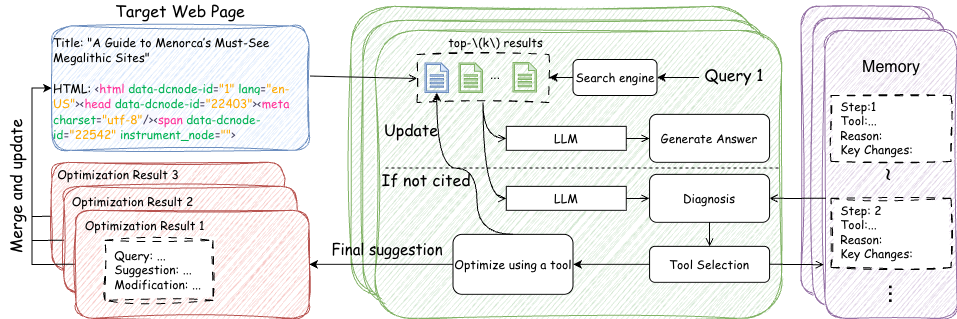

The diagram above was exported from draw.io. Its source (the exported page's mxGraphModel, read from the mxfile embedded in the PNG):
<mxGraphModel dx="1018" dy="585" grid="1" gridSize="10" guides="1" tooltips="1" connect="1" arrows="1" fold="1" page="1" pageScale="1" pageWidth="827" pageHeight="1169" math="0" shadow="0">
  <root>
    <mxCell id="0" />
    <mxCell id="1" parent="0" />
    <mxCell id="2" connectable="0" parent="1" style="group;labelBackgroundColor=default;" value="" vertex="1">
      <mxGeometry height="312" width="430.5899999999999" x="780.5" y="175.85000000000002" as="geometry" />
    </mxCell>
    <mxCell id="3" parent="2" style="rounded=1;whiteSpace=wrap;html=1;sketch=1;curveFitting=1;jiggle=2;fillColor=#d5e8d4;strokeColor=#82b366;" value="" vertex="1">
      <mxGeometry height="290" width="404.47058823529403" as="geometry" />
    </mxCell>
    <mxCell id="4" parent="2" style="rounded=1;whiteSpace=wrap;html=1;shadow=0;absoluteArcSize=0;strokeColor=none;" value="" vertex="1">
      <mxGeometry height="286" width="406.58823529411757" x="11.99588235294118" y="14" as="geometry" />
    </mxCell>
    <mxCell id="5" parent="2" style="rounded=1;whiteSpace=wrap;html=1;fillColor=#d5e8d4;strokeColor=#82b366;fillStyle=hachure;shadow=0;glass=0;sketch=1;curveFitting=1;jiggle=2;" value="" vertex="1">
      <mxGeometry height="286" width="406.58823529411757" x="11.99588235294118" y="14" as="geometry" />
    </mxCell>
    <mxCell id="6" parent="2" style="rounded=1;whiteSpace=wrap;html=1;shadow=0;absoluteArcSize=0;strokeColor=none;" value="" vertex="1">
      <mxGeometry height="288" width="406.58823529411757" x="24.00176470588235" y="24" as="geometry" />
    </mxCell>
    <mxCell id="7" parent="2" style="rounded=1;whiteSpace=wrap;html=1;shadow=0;fillColor=#d5e8d4;strokeColor=#82b366;absoluteArcSize=0;sketch=1;curveFitting=1;jiggle=2;" value="" vertex="1">
      <mxGeometry height="288" width="406.58823529411757" x="24.00176470588235" y="24" as="geometry" />
    </mxCell>
    <mxCell id="8" parent="2" style="text;html=1;whiteSpace=wrap;strokeColor=none;fillColor=none;align=center;verticalAlign=middle;rounded=0;autosize=1;resizable=0;fontFamily=Helvetica;fontSize=12;fontColor=default;" value="&lt;span style=&quot;text-align: left;&quot;&gt;&lt;font face=&quot;Comic Sans MS&quot;&gt;top-\(k\) results&lt;/font&gt;&lt;/span&gt;" vertex="1">
      <mxGeometry height="27" width="113" x="88" y="23" as="geometry" />
    </mxCell>
    <mxCell id="9" parent="2" style="whiteSpace=wrap;html=1;rounded=0;shadow=0;" value="&lt;font face=&quot;Comic Sans MS&quot;&gt;LLM&lt;/font&gt;" vertex="1">
      <mxGeometry height="24" width="120" x="155.29" y="120" as="geometry" />
    </mxCell>
    <mxCell id="10" parent="2" style="whiteSpace=wrap;html=1;fillColor=default;rounded=1;shadow=0;gradientColor=none;" value="&lt;font face=&quot;Comic Sans MS&quot;&gt;Generate Answer&lt;/font&gt;" vertex="1">
      <mxGeometry height="48" width="120" x="298.58" y="108" as="geometry" />
    </mxCell>
    <mxCell id="11" edge="1" parent="2" source="9" style="edgeStyle=orthogonalEdgeStyle;shape=connector;rounded=0;orthogonalLoop=1;jettySize=auto;html=1;strokeColor=default;align=center;verticalAlign=middle;fontFamily=Helvetica;fontSize=12;fontColor=default;labelBackgroundColor=default;endArrow=open;endFill=0;" target="10" value="">
      <mxGeometry relative="1" as="geometry" />
    </mxCell>
    <mxCell id="12" edge="1" parent="2" style="endArrow=none;dashed=1;html=1;rounded=0;strokeColor=default;align=center;verticalAlign=middle;fontFamily=Helvetica;fontSize=12;fontColor=default;labelBackgroundColor=default;" value="">
      <mxGeometry height="50" relative="1" width="50" as="geometry">
        <mxPoint x="34.59000000000001" y="161.64" as="sourcePoint" />
        <mxPoint x="430.59" y="161.64" as="targetPoint" />
      </mxGeometry>
    </mxCell>
    <mxCell id="13" parent="2" style="text;html=1;whiteSpace=wrap;strokeColor=none;fillColor=none;align=center;verticalAlign=middle;rounded=0;fontFamily=Helvetica;fontSize=12;fontColor=default;labelBackgroundColor=none;" value="&lt;span&gt;&lt;font face=&quot;Comic Sans MS&quot; style=&quot;font-size: 16px;&quot;&gt;If not cited&lt;/font&gt;&lt;/span&gt;" vertex="1">
      <mxGeometry height="30" width="126" x="12" y="158.15" as="geometry" />
    </mxCell>
    <mxCell id="14" parent="2" style="whiteSpace=wrap;html=1;fillColor=default;rounded=0;shadow=0;gradientColor=none;" value="&lt;font face=&quot;Comic Sans MS&quot;&gt;LLM&lt;/font&gt;" vertex="1">
      <mxGeometry height="24" width="120" x="155.28999999999996" y="180" as="geometry" />
    </mxCell>
    <mxCell id="15" parent="2" style="whiteSpace=wrap;html=1;fillColor=default;rounded=1;shadow=0;gradientColor=none;" value="&lt;font face=&quot;Comic Sans MS&quot;&gt;Diagnosis&lt;/font&gt;" vertex="1">
      <mxGeometry height="48" width="120" x="298.58" y="168" as="geometry" />
    </mxCell>
    <mxCell id="16" edge="1" parent="2" source="14" style="edgeStyle=orthogonalEdgeStyle;shape=connector;rounded=0;orthogonalLoop=1;jettySize=auto;html=1;strokeColor=default;align=center;verticalAlign=middle;fontFamily=Helvetica;fontSize=12;fontColor=default;labelBackgroundColor=default;endArrow=open;endFill=0;entryX=0;entryY=0.5;entryDx=0;entryDy=0;" target="15" value="">
      <mxGeometry relative="1" as="geometry" />
    </mxCell>
    <mxCell id="17" parent="2" style="whiteSpace=wrap;html=1;fillColor=default;rounded=1;shadow=0;gradientColor=none;" value="&lt;font face=&quot;Comic Sans MS&quot;&gt;Tool Selection&lt;/font&gt;" vertex="1">
      <mxGeometry height="36" width="120" x="298.58" y="240" as="geometry" />
    </mxCell>
    <mxCell id="18" edge="1" parent="2" source="15" style="edgeStyle=orthogonalEdgeStyle;shape=connector;rounded=0;orthogonalLoop=1;jettySize=auto;html=1;strokeColor=default;align=center;verticalAlign=middle;fontFamily=Helvetica;fontSize=12;fontColor=default;labelBackgroundColor=default;endArrow=open;endFill=0;" target="17" value="">
      <mxGeometry relative="1" as="geometry" />
    </mxCell>
    <mxCell id="19" parent="2" style="whiteSpace=wrap;html=1;fillColor=default;rounded=1;shadow=0;gradientColor=none;" value="&lt;font face=&quot;Comic Sans MS&quot;&gt;Optimize using a tool&lt;/font&gt;" vertex="1">
      <mxGeometry height="60" width="120" x="101.9999999999999" y="228" as="geometry" />
    </mxCell>
    <mxCell id="20" edge="1" parent="2" source="17" style="edgeStyle=orthogonalEdgeStyle;rounded=0;orthogonalLoop=1;jettySize=auto;html=1;" target="19" value="">
      <mxGeometry relative="1" as="geometry" />
    </mxCell>
    <mxCell id="21" parent="2" style="text;html=1;whiteSpace=wrap;strokeColor=none;fillColor=none;align=center;verticalAlign=middle;rounded=0;" value="&lt;font style=&quot;font-size: 15px;&quot; face=&quot;Comic Sans MS&quot;&gt;Final suggestion&lt;/font&gt;" vertex="1">
      <mxGeometry height="30" width="132" x="-30" y="228" as="geometry" />
    </mxCell>
    <mxCell id="22" parent="2" style="text;html=1;whiteSpace=wrap;strokeColor=none;fillColor=none;align=center;verticalAlign=middle;rounded=0;" value="&lt;font style=&quot;font-size: 16px;&quot; face=&quot;Comic Sans MS&quot;&gt;Update&lt;/font&gt;" vertex="1">
      <mxGeometry height="30" width="72" x="24" y="108" as="geometry" />
    </mxCell>
    <mxCell id="23" edge="1" parent="1" source="25" style="edgeStyle=orthogonalEdgeStyle;shape=connector;rounded=0;orthogonalLoop=1;jettySize=auto;html=1;exitX=0.5;exitY=1;exitDx=0;exitDy=0;entryX=0;entryY=0.5;entryDx=0;entryDy=0;strokeColor=default;align=center;verticalAlign=middle;fontFamily=Helvetica;fontSize=12;fontColor=default;labelBackgroundColor=default;endArrow=open;endFill=0;curved=1;" target="9">
      <mxGeometry relative="1" as="geometry" />
    </mxCell>
    <mxCell id="24" edge="1" parent="1" source="25" style="edgeStyle=orthogonalEdgeStyle;shape=connector;rounded=0;orthogonalLoop=1;jettySize=auto;html=1;exitX=0.5;exitY=1;exitDx=0;exitDy=0;strokeColor=default;align=center;verticalAlign=middle;fontFamily=Helvetica;fontSize=12;fontColor=default;labelBackgroundColor=default;endArrow=open;endFill=0;curved=1;entryX=0;entryY=0.5;entryDx=0;entryDy=0;" target="14">
      <mxGeometry relative="1" as="geometry">
        <mxPoint x="995.5" y="355.85" as="targetPoint" />
      </mxGeometry>
    </mxCell>
    <mxCell id="25" parent="1" style="whiteSpace=wrap;html=1;rounded=0;shadow=0;align=center;verticalAlign=middle;fontFamily=Helvetica;fontSize=12;gradientColor=default;fillColor=none;strokeColor=default;dashed=1;dashPattern=8 8;sketch=1;curveFitting=1;jiggle=2;" value="" vertex="1">
      <mxGeometry height="48" width="132" x="846.5" y="224" as="geometry" />
    </mxCell>
    <mxCell id="26" parent="1" style="rounded=1;whiteSpace=wrap;html=1;fillColor=#dae8fc;strokeColor=#6c8ebf;sketch=1;curveFitting=1;jiggle=2;" value="&lt;div style=&quot;text-align: left;&quot;&gt;&lt;font face=&quot;Comic Sans MS&quot;&gt;Title:&amp;nbsp;&quot;A Guide to Menorca’s Must-See Megalithic Sites&quot;&lt;/font&gt;&lt;/div&gt;&lt;div style=&quot;text-align: left;&quot;&gt;&lt;font face=&quot;Comic Sans MS&quot;&gt;&lt;br&gt;&lt;/font&gt;&lt;/div&gt;&lt;div style=&quot;text-align: left;&quot;&gt;&lt;font face=&quot;Comic Sans MS&quot;&gt;&lt;span style=&quot;background-color: transparent; color: light-dark(rgb(0, 0, 0), rgb(255, 255, 255));&quot;&gt;HTML:&amp;nbsp;&lt;/span&gt;&lt;span style=&quot;background-color: rgb(248, 248, 255); color: rgb(68, 66, 94);&quot;&gt;&amp;lt;&lt;/span&gt;&lt;span style=&quot;color: rgb(255, 51, 153);&quot;&gt;html&lt;/span&gt;&lt;span style=&quot;background-color: rgb(248, 248, 255); color: rgb(68, 66, 94);&quot;&gt; &lt;/span&gt;&lt;span style=&quot;color: rgb(0, 178, 83);&quot;&gt;data-dcnode-id&lt;/span&gt;&lt;span style=&quot;background-color: rgb(248, 248, 255); color: rgb(68, 66, 94);&quot;&gt;=&lt;/span&gt;&lt;span style=&quot;color: rgb(255, 170, 0);&quot;&gt;&quot;1&quot;&lt;/span&gt;&lt;span style=&quot;background-color: rgb(248, 248, 255); color: rgb(68, 66, 94);&quot;&gt; &lt;/span&gt;&lt;span style=&quot;color: rgb(0, 178, 83);&quot;&gt;lang&lt;/span&gt;&lt;span style=&quot;background-color: rgb(248, 248, 255); color: rgb(68, 66, 94);&quot;&gt;=&lt;/span&gt;&lt;span style=&quot;color: rgb(255, 170, 0);&quot;&gt;&quot;en-US&quot;&lt;/span&gt;&lt;span style=&quot;background-color: rgb(248, 248, 255); color: rgb(68, 66, 94);&quot;&gt;&amp;gt;&amp;lt;&lt;/span&gt;&lt;span style=&quot;color: rgb(255, 51, 153);&quot;&gt;head&lt;/span&gt;&lt;span style=&quot;background-color: rgb(248, 248, 255); color: rgb(68, 66, 94);&quot;&gt; &lt;/span&gt;&lt;span style=&quot;color: rgb(0, 178, 83);&quot;&gt;data-dcnode-id&lt;/span&gt;&lt;span style=&quot;background-color: rgb(248, 248, 255); color: rgb(68, 66, 94);&quot;&gt;=&lt;/span&gt;&lt;span style=&quot;color: rgb(255, 170, 0);&quot;&gt;&quot;22403&quot;&lt;/span&gt;&lt;span style=&quot;background-color: rgb(248, 248, 255); color: rgb(68, 66, 94);&quot;&gt;&amp;gt;&amp;lt;&lt;/span&gt;&lt;span style=&quot;color: rgb(255, 51, 153);&quot;&gt;meta&lt;/span&gt;&lt;span style=&quot;background-color: rgb(248, 248, 255); color: rgb(68, 66, 94);&quot;&gt; &lt;/span&gt;&lt;span style=&quot;color: rgb(0, 178, 83);&quot;&gt;charset&lt;/span&gt;&lt;span style=&quot;background-color: rgb(248, 248, 255); color: rgb(68, 66, 94);&quot;&gt;=&lt;/span&gt;&lt;span style=&quot;color: rgb(255, 170, 0);&quot;&gt;&quot;utf-8&quot;&lt;/span&gt;&lt;span style=&quot;background-color: rgb(248, 248, 255); color: rgb(68, 66, 94);&quot;&gt;/&amp;gt;&amp;lt;&lt;/span&gt;&lt;span style=&quot;color: rgb(255, 51, 153);&quot;&gt;span&lt;/span&gt;&lt;span style=&quot;background-color: rgb(248, 248, 255); color: rgb(68, 66, 94);&quot;&gt; &lt;/span&gt;&lt;span style=&quot;color: rgb(0, 178, 83);&quot;&gt;data-dcnode-id&lt;/span&gt;&lt;span style=&quot;background-color: rgb(248, 248, 255); color: rgb(68, 66, 94);&quot;&gt;=&lt;/span&gt;&lt;span style=&quot;color: rgb(255, 170, 0);&quot;&gt;&quot;22542&quot;&lt;/span&gt;&lt;span style=&quot;background-color: rgb(248, 248, 255); color: rgb(68, 66, 94);&quot;&gt; &lt;/span&gt;&lt;span style=&quot;color: rgb(0, 178, 83);&quot;&gt;instrument_node&lt;/span&gt;&lt;span style=&quot;background-color: rgb(248, 248, 255); color: rgb(68, 66, 94);&quot;&gt;=&lt;/span&gt;&lt;span style=&quot;color: rgb(255, 170, 0);&quot;&gt;&quot;&quot;&lt;/span&gt;&lt;span style=&quot;background-color: rgb(248, 248, 255); color: rgb(68, 66, 94);&quot;&gt;&amp;gt;&lt;/span&gt;&lt;/font&gt;&lt;/div&gt;" vertex="1">
      <mxGeometry height="124.46" width="257" x="481.5" y="195.39" as="geometry" />
    </mxCell>
    <mxCell id="27" parent="1" style="text;html=1;whiteSpace=wrap;strokeColor=none;fillColor=none;align=center;verticalAlign=middle;rounded=0;" value="&lt;font style=&quot;font-size: 16px;&quot; face=&quot;Comic Sans MS&quot;&gt;Target Web Page&lt;/font&gt;" vertex="1">
      <mxGeometry height="20" width="146" x="537" y="170" as="geometry" />
    </mxCell>
    <mxCell id="28" edge="1" parent="1" style="edgeStyle=orthogonalEdgeStyle;rounded=0;orthogonalLoop=1;jettySize=auto;html=1;exitX=0;exitY=0.5;exitDx=0;exitDy=0;entryX=1;entryY=0.5;entryDx=0;entryDy=0;fontFamily=Helvetica;fontSize=12;fontColor=default;" target="29">
      <mxGeometry relative="1" as="geometry">
        <mxPoint x="1128.5" y="247.0000000000001" as="sourcePoint" />
      </mxGeometry>
    </mxCell>
    <mxCell id="29" parent="1" style="rounded=1;whiteSpace=wrap;html=1;" value="&lt;font face=&quot;Comic Sans MS&quot;&gt;Search engine&lt;/font&gt;" vertex="1">
      <mxGeometry height="36" width="84" x="1002.5" y="229" as="geometry" />
    </mxCell>
    <mxCell id="30" parent="1" style="sketch=0;aspect=fixed;pointerEvents=1;shadow=0;dashed=0;html=1;strokeColor=#82b366;labelPosition=center;verticalLabelPosition=bottom;verticalAlign=top;align=center;fillColor=#d5e8d4;shape=mxgraph.mscae.enterprise.document;rounded=1;jiggle=2;curveFitting=1;fontFamily=Helvetica;fontSize=12;" value="" vertex="1">
      <mxGeometry height="29.43" width="23.54" x="942.5" y="232" as="geometry" />
    </mxCell>
    <mxCell id="31" parent="1" style="text;html=1;whiteSpace=wrap;strokeColor=none;fillColor=none;align=center;verticalAlign=middle;rounded=0;fontFamily=Helvetica;fontSize=12;fontColor=default;" value="&lt;font style=&quot;font-size: 16px;&quot; face=&quot;Comic Sans MS&quot;&gt;Query 1&lt;/font&gt;" vertex="1">
      <mxGeometry height="30" width="70" x="1128.5" y="229" as="geometry" />
    </mxCell>
    <mxCell id="32" parent="1" style="sketch=0;aspect=fixed;pointerEvents=1;shadow=0;dashed=0;html=1;strokeColor=#82b366;labelPosition=center;verticalLabelPosition=bottom;verticalAlign=top;align=center;fillColor=#d5e8d4;shape=mxgraph.mscae.enterprise.document;rounded=1;jiggle=2;curveFitting=1;fontFamily=Helvetica;fontSize=12;" value="" vertex="1">
      <mxGeometry height="29.43" width="23.54" x="888.5" y="232.57000000000005" as="geometry" />
    </mxCell>
    <mxCell id="33" parent="1" style="text;html=1;whiteSpace=wrap;strokeColor=none;fillColor=none;align=center;verticalAlign=middle;rounded=0;fontFamily=Helvetica;fontSize=12;fontColor=default;" value="..." vertex="1">
      <mxGeometry height="24" width="36" x="906.5" y="232.57000000000005" as="geometry" />
    </mxCell>
    <mxCell id="34" parent="1" style="sketch=0;aspect=fixed;pointerEvents=1;shadow=0;dashed=0;html=1;strokeColor=#6c8ebf;labelPosition=center;verticalLabelPosition=bottom;verticalAlign=top;align=center;fillColor=#dae8fc;shape=mxgraph.mscae.enterprise.document;rounded=1;jiggle=2;curveFitting=1;fontFamily=Helvetica;fontSize=12;" value="" vertex="1">
      <mxGeometry height="29.43" width="23.54" x="854.5" y="232.57000000000005" as="geometry" />
    </mxCell>
    <mxCell id="35" edge="1" parent="1" source="29" style="edgeStyle=orthogonalEdgeStyle;rounded=0;orthogonalLoop=1;jettySize=auto;html=1;exitX=0;exitY=0.5;exitDx=0;exitDy=0;fontFamily=Helvetica;fontSize=12;fontColor=default;">
      <mxGeometry relative="1" as="geometry">
        <Array as="points">
          <mxPoint x="978.5" y="247" />
          <mxPoint x="978.5" y="247" />
        </Array>
        <mxPoint x="978.5" y="247" as="targetPoint" />
      </mxGeometry>
    </mxCell>
    <mxCell id="36" edge="1" parent="1" source="26" style="shape=connector;rounded=0;orthogonalLoop=1;jettySize=auto;html=1;entryX=0;entryY=0.5;entryDx=0;entryDy=0;strokeColor=default;align=center;verticalAlign=middle;fontFamily=Helvetica;fontSize=12;fontColor=default;labelBackgroundColor=default;endArrow=open;endFill=0;exitX=1.005;exitY=0.403;exitDx=0;exitDy=0;exitPerimeter=0;" target="25">
      <mxGeometry relative="1" as="geometry">
        <mxPoint x="641.5" y="247.85000000000002" as="sourcePoint" />
        <mxPoint x="748.5" y="271.85" as="targetPoint" />
      </mxGeometry>
    </mxCell>
    <mxCell id="37" edge="1" parent="1" source="38" style="edgeStyle=orthogonalEdgeStyle;rounded=0;orthogonalLoop=1;jettySize=auto;html=1;exitX=0;exitY=0.5;exitDx=0;exitDy=0;entryX=0;entryY=0.5;entryDx=0;entryDy=0;" target="26">
      <mxGeometry relative="1" as="geometry" />
    </mxCell>
    <mxCell id="38" parent="1" style="rounded=1;whiteSpace=wrap;html=1;sketch=1;curveFitting=1;jiggle=2;fillColor=#f8cecc;strokeColor=#b85450;" value="" vertex="1">
      <mxGeometry height="108" width="233" x="481.5" y="331.85" as="geometry" />
    </mxCell>
    <mxCell id="39" parent="1" style="rounded=1;whiteSpace=wrap;html=1;shadow=0;absoluteArcSize=0;strokeColor=none;" value="" vertex="1">
      <mxGeometry height="108" width="233" x="493.5" y="355.85" as="geometry" />
    </mxCell>
    <mxCell id="40" edge="1" parent="1" source="41" style="edgeStyle=orthogonalEdgeStyle;rounded=0;orthogonalLoop=1;jettySize=auto;html=1;exitX=0;exitY=0.5;exitDx=0;exitDy=0;entryX=0;entryY=0.5;entryDx=0;entryDy=0;" target="26">
      <mxGeometry relative="1" as="geometry" />
    </mxCell>
    <mxCell id="41" parent="1" style="rounded=1;whiteSpace=wrap;html=1;fillColor=#f8cecc;strokeColor=#b85450;fillStyle=hachure;shadow=0;glass=0;sketch=1;curveFitting=1;jiggle=2;" value="" vertex="1">
      <mxGeometry height="108" width="233" x="493.5" y="355.85" as="geometry" />
    </mxCell>
    <mxCell id="42" parent="1" style="rounded=1;whiteSpace=wrap;html=1;shadow=0;absoluteArcSize=0;strokeColor=none;" value="" vertex="1">
      <mxGeometry height="108" width="233" x="505.5" y="379.85" as="geometry" />
    </mxCell>
    <mxCell id="43" edge="1" parent="1" source="44" style="edgeStyle=orthogonalEdgeStyle;rounded=0;orthogonalLoop=1;jettySize=auto;html=1;exitX=0;exitY=0.5;exitDx=0;exitDy=0;entryX=0;entryY=0.5;entryDx=0;entryDy=0;" target="26">
      <mxGeometry relative="1" as="geometry" />
    </mxCell>
    <mxCell id="44" parent="1" style="rounded=1;whiteSpace=wrap;html=1;shadow=0;fillColor=#f8cecc;strokeColor=#b85450;absoluteArcSize=0;sketch=1;curveFitting=1;jiggle=2;" value="" vertex="1">
      <mxGeometry height="108" width="233" x="505.5" y="379.85" as="geometry" />
    </mxCell>
    <mxCell id="45" parent="1" style="text;html=1;whiteSpace=wrap;strokeColor=none;fillColor=none;align=center;verticalAlign=middle;rounded=0;fontFamily=Helvetica;fontSize=12;fontColor=default;labelBackgroundColor=none;" value="&lt;font face=&quot;Comic Sans MS&quot;&gt;Optimization Result 3&lt;/font&gt;" vertex="1">
      <mxGeometry height="30" width="132" x="481.5" y="328.85" as="geometry" />
    </mxCell>
    <mxCell id="46" parent="1" style="text;html=1;whiteSpace=wrap;strokeColor=none;fillColor=none;align=center;verticalAlign=middle;rounded=0;fontFamily=Helvetica;fontSize=12;fontColor=default;labelBackgroundColor=none;" value="&lt;span&gt;&lt;font face=&quot;Comic Sans MS&quot;&gt;Optimization Result 1&lt;/font&gt;&lt;/span&gt;" vertex="1">
      <mxGeometry height="30" width="137" x="505.5" y="379.85" as="geometry" />
    </mxCell>
    <mxCell id="47" edge="1" parent="1" source="19" style="edgeStyle=orthogonalEdgeStyle;rounded=0;orthogonalLoop=1;jettySize=auto;html=1;exitX=0.5;exitY=0;exitDx=0;exitDy=0;curved=1;entryX=0.5;entryY=1;entryDx=0;entryDy=0;entryPerimeter=0;" target="34">
      <mxGeometry relative="1" as="geometry">
        <Array as="points">
          <mxPoint x="906.5" y="403.85" />
          <mxPoint x="906.5" y="337.85" />
          <mxPoint x="866.5" y="337.85" />
        </Array>
        <mxPoint x="750.5000000000002" y="271.85" as="targetPoint" />
      </mxGeometry>
    </mxCell>
    <mxCell id="48" parent="1" style="text;html=1;whiteSpace=wrap;strokeColor=none;fillColor=none;align=center;verticalAlign=middle;rounded=0;autosize=1;resizable=0;rotation=-90;" value="&lt;font style=&quot;font-size: 16px;&quot; face=&quot;Comic Sans MS&quot;&gt;Merge and update&lt;/font&gt;" vertex="1">
      <mxGeometry height="31" width="152" x="369.5" y="340.85" as="geometry" />
    </mxCell>
    <mxCell id="49" parent="1" style="rounded=1;whiteSpace=wrap;html=1;shadow=0;fillColor=#e1d5e7;strokeColor=#9673a6;absoluteArcSize=0;sketch=1;curveFitting=1;jiggle=2;" value="" vertex="1">
      <mxGeometry height="288" width="132" x="1230.5" y="175.85000000000002" as="geometry" />
    </mxCell>
    <mxCell id="50" parent="1" style="rounded=1;whiteSpace=wrap;html=1;shadow=0;absoluteArcSize=0;sketch=1;curveFitting=1;jiggle=2;strokeColor=none;fillColor=default;" value="" vertex="1">
      <mxGeometry height="288" width="132" x="1242.5" y="187.85000000000002" as="geometry" />
    </mxCell>
    <mxCell id="51" parent="1" style="rounded=1;whiteSpace=wrap;html=1;shadow=0;fillColor=#e1d5e7;strokeColor=#9673a6;absoluteArcSize=0;sketch=1;curveFitting=1;jiggle=2;" value="" vertex="1">
      <mxGeometry height="288" width="132" x="1242.5" y="187.85000000000002" as="geometry" />
    </mxCell>
    <mxCell id="52" parent="1" style="rounded=1;whiteSpace=wrap;html=1;shadow=0;absoluteArcSize=0;sketch=1;curveFitting=1;jiggle=2;strokeColor=none;fillColor=default;" value="" vertex="1">
      <mxGeometry height="288" width="132" x="1254.5" y="199.85000000000002" as="geometry" />
    </mxCell>
    <mxCell id="53" parent="1" style="rounded=1;whiteSpace=wrap;html=1;shadow=0;fillColor=#e1d5e7;strokeColor=#9673a6;absoluteArcSize=0;sketch=1;curveFitting=1;jiggle=2;" value="" vertex="1">
      <mxGeometry height="288" width="132" x="1254.5" y="199.85000000000002" as="geometry" />
    </mxCell>
    <mxCell id="54" edge="1" parent="1" source="17" style="edgeStyle=orthogonalEdgeStyle;rounded=0;orthogonalLoop=1;jettySize=auto;html=1;exitX=1;exitY=0.5;exitDx=0;exitDy=0;entryX=-0.009;entryY=0.814;entryDx=0;entryDy=0;entryPerimeter=0;endArrow=open;endFill=0;" target="53">
      <mxGeometry relative="1" as="geometry" />
    </mxCell>
    <mxCell id="55" edge="1" parent="1" source="15" style="edgeStyle=orthogonalEdgeStyle;rounded=0;orthogonalLoop=1;jettySize=auto;html=1;exitX=1;exitY=0.5;exitDx=0;exitDy=0;entryX=0.008;entryY=0.583;entryDx=0;entryDy=0;entryPerimeter=0;endArrow=none;endFill=0;startArrow=open;startFill=0;" target="53">
      <mxGeometry relative="1" as="geometry" />
    </mxCell>
    <mxCell id="56" edge="1" parent="1" source="19" style="edgeStyle=orthogonalEdgeStyle;rounded=0;orthogonalLoop=1;jettySize=auto;html=1;exitX=0;exitY=0.5;exitDx=0;exitDy=0;entryX=1;entryY=0.5;entryDx=0;entryDy=0;" target="44">
      <mxGeometry relative="1" as="geometry" />
    </mxCell>
    <mxCell id="57" parent="1" style="text;html=1;whiteSpace=wrap;strokeColor=none;fillColor=none;align=center;verticalAlign=middle;rounded=0;autosize=1;resizable=0;" value="&lt;font style=&quot;font-size: 16px;&quot;&gt;Memory&lt;/font&gt;" vertex="1">
      <mxGeometry height="31" width="76" x="1282.5" y="221" as="geometry" />
    </mxCell>
    <mxCell id="58" parent="1" style="rounded=0;whiteSpace=wrap;html=1;align=left;dashed=1;dashPattern=8 8;sketch=1;curveFitting=1;jiggle=2;" value="&lt;font style=&quot;line-height: 110%;&quot; face=&quot;Comic Sans MS&quot;&gt;&amp;nbsp; Step:1&amp;nbsp;&lt;br&gt;&amp;nbsp; Tool:...&lt;br&gt;&amp;nbsp; Reason:&lt;br&gt;&amp;nbsp; Key Changes:&amp;nbsp;&lt;/font&gt;" vertex="1">
      <mxGeometry height="66" width="120" x="1260.5" y="265" as="geometry" />
    </mxCell>
    <mxCell id="59" parent="1" style="rounded=0;whiteSpace=wrap;html=1;align=left;dashed=1;dashPattern=8 8;sketch=1;curveFitting=1;jiggle=2;" value="&lt;font style=&quot;line-height: 110%;&quot; face=&quot;Comic Sans MS&quot;&gt;&amp;nbsp; Step: 2&amp;nbsp;&lt;br&gt;&amp;nbsp; Tool:...&lt;br&gt;&amp;nbsp; Reason:&lt;br&gt;&amp;nbsp; Key Changes:&amp;nbsp;&lt;/font&gt;" vertex="1">
      <mxGeometry height="69.15" width="120" x="1260.5" y="367.85" as="geometry" />
    </mxCell>
    <mxCell id="60" parent="1" style="text;html=1;whiteSpace=wrap;strokeColor=none;fillColor=none;align=center;verticalAlign=middle;rounded=0;fontFamily=Helvetica;fontSize=20;fontColor=default;rotation=90;labelPosition=center;verticalLabelPosition=middle;" value="&lt;font style=&quot;font-size: 25px;&quot;&gt;...&lt;/font&gt;" vertex="1">
      <mxGeometry height="24" width="36" x="1310" y="451.85" as="geometry" />
    </mxCell>
    <mxCell id="61" parent="1" style="text;html=1;whiteSpace=wrap;strokeColor=none;fillColor=none;align=center;verticalAlign=middle;rounded=0;fontFamily=Helvetica;fontSize=20;fontColor=default;rotation=90;" value="~" vertex="1">
      <mxGeometry height="24" width="36" x="1302.5" y="331.85" as="geometry" />
    </mxCell>
    <mxCell id="62" parent="1" style="rounded=0;whiteSpace=wrap;html=1;align=left;dashed=1;dashPattern=8 8;sketch=1;curveFitting=1;jiggle=2;" value="&lt;font style=&quot;line-height: 110%;&quot; face=&quot;Comic Sans MS&quot;&gt;&amp;nbsp; Query: ...&lt;br&gt;&amp;nbsp; Suggestion: ...&lt;br&gt;&amp;nbsp; Modification: ...&lt;/font&gt;" vertex="1">
      <mxGeometry height="60" width="108" x="534.5" y="409.85" as="geometry" />
    </mxCell>
    <mxCell id="63" parent="1" style="text;html=1;whiteSpace=wrap;strokeColor=none;fillColor=none;align=center;verticalAlign=middle;rounded=0;fontFamily=Helvetica;fontSize=12;fontColor=default;labelBackgroundColor=none;" value="&lt;span&gt;&lt;font face=&quot;Comic Sans MS&quot;&gt;Optimization Result 2&lt;/font&gt;&lt;/span&gt;" vertex="1">
      <mxGeometry height="30" width="137" x="493.5" y="355.85" as="geometry" />
    </mxCell>
  </root>
</mxGraphModel>